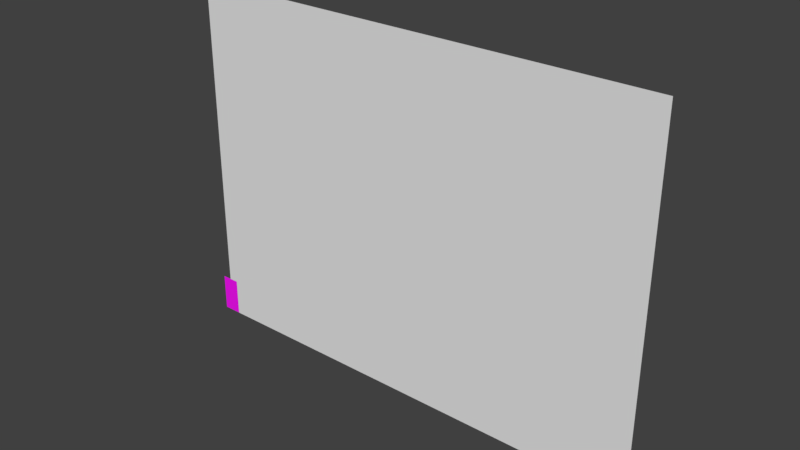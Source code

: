 # Source: avatar.blend  (saved by Blender 2.81.16; exported with 4.5.12 LTS)
import bpy
from mathutils import Matrix  # noqa: F401  (used for matrix-valued properties, if any)

bpy.ops.wm.read_factory_settings(use_empty=True)
scene = bpy.context.scene
scene.name = 'Scene'

# ---- collections
col_collection_1 = bpy.data.collections.new('Collection 1'); scene.collection.children.link(col_collection_1)

# ---- images (referenced by path relative to the original .blend; pixels are not part of the script)
import os
ASSET_DIR = os.environ.get("B2B_ASSET_DIR", "")  # directory of the original .blend (textures are referenced by path, not embedded)
HERE = os.path.dirname(os.path.abspath(__file__))  # packed textures are extracted next to this script under _unpacked/

def load_image(name, relpath, width, height, colorspace="sRGB"):
    """Load a texture the original file referenced (path relative to the .blend, or extracted next to this script)."""
    p = next((c for c in (os.path.join(HERE, relpath), os.path.join(ASSET_DIR, relpath)) if relpath and os.path.exists(c)), "")
    if p:
        img = bpy.data.images.load(p, check_existing=True)
        img.name = name
    else:  # same state as the original file: an image datablock whose file is absent (Cycles renders it pink)
        img = bpy.data.images.new(name, width, height)
        img.source = "FILE"
        img.filepath = "//" + (relpath or name)
    img.colorspace_settings.name = colorspace
    return img
img_c64_palette_png = load_image('c64_palette.png', 'c64_palette.png', 1024, 1024, 'sRGB')

# ---- materials (node trees are filled in below, after node groups)
mat_material_001 = bpy.data.materials.new('Material.001')
mat_material_001.use_transparent_shadow = False

# ---- material node trees
mat_material_001.use_nodes = True; mat_material_001.node_tree.nodes.clear()
_N = mat_material_001.node_tree.nodes; _L = mat_material_001.node_tree.links
n0 = _N.new('ShaderNodeOutputMaterial'); n0.name = 'Material Output'; n0.location = (300, 300)
n1 = _N.new('ShaderNodeBsdfPrincipled'); n1.name = 'Principled BSDF'; n1.location = (10, 300)
n1.distribution = 'GGX'
n1.subsurface_method = 'BURLEY'
n1.inputs[3].default_value = 1.45
n1.inputs[27].default_value = (0.0, 0.0, 0.0, 1.0)
n1.inputs[28].default_value = 1.0
n2 = _N.new('ShaderNodeTexImage'); n2.name = 'Image Texture'; n2.location = (-280, 270)
n2.image = img_c64_palette_png
_L.new(n1.outputs[0], n0.inputs[0])
_L.new(n2.outputs[0], n1.inputs[0])
n0.is_active_output = True

# ---- world
world_world = bpy.data.worlds.new('World'); scene.world = world_world
world_world.color = (0.05088, 0.05088, 0.05088)
world_world.use_sun_shadow = False
world_world.sun_shadow_jitter_overblur = 0.0
world_world.cycles.sampling_method = 'MANUAL'

# ---- meshes
me_plane = bpy.data.meshes.new('Plane')
me_plane.from_pydata([(-1.0, -1.0, 0.0), (9.0, -1.0, 0.0), (-1.0, 6.5, -2.404e-07), (9.0, 6.5, -2.404e-07)], [], [(0, 1, 3, 2)])
me_plane.use_remesh_preserve_volume = False
me_plane.use_remesh_preserve_attributes = False
me_plane.use_mirror_vertex_groups = False
me_plane.update()
me_plane_006 = bpy.data.meshes.new('Plane.006')
me_plane_006.from_pydata([(-0.2, 5.96e-08, 5.96e-08), (0.2, 5.96e-08, 5.96e-08), (-0.2, -5.96e-08, 0.8), (0.2, -5.96e-08, 0.8)], [], [(0, 1, 3, 2)])
_uv = me_plane_006.uv_layers.new(name='UVMap')
_uv.uv.foreach_set('vector', [0.7031, 0.07506, 0.7031, 0.1073, 0.2431, 0.1073, 0.2431, 0.07506])
me_plane_006.materials.append(mat_material_001)
me_plane_006.use_remesh_preserve_volume = False
me_plane_006.use_remesh_preserve_attributes = False
me_plane_006.use_mirror_vertex_groups = False
me_plane_006.update()

# ---- objects
ob_screen = bpy.data.objects.new('screen', me_plane)
ob_sleeper_001 = bpy.data.objects.new('sleeper.001', me_plane_006)

# ---- transforms, parenting, visibility, modifiers, constraints
ob_screen.location = (1.0, 0.0, 1.0)
ob_screen.rotation_euler = (1.571, 0.0, 0.0)
ob_screen.lineart.crease_threshold = 0.0
ob_sleeper_001.location = (2.384e-07, 0.0, 0.0)
ob_sleeper_001.show_all_edges = True
ob_sleeper_001.lineart.crease_threshold = 0.0

# ---- collection membership
col_collection_1.objects.link(ob_screen)
col_collection_1.objects.link(ob_sleeper_001)

# ---- scene / render settings (as saved in the file)
scene.frame_start = 1; scene.frame_end = 250; scene.frame_set(1)
scene.render.engine = 'BLENDER_EEVEE_NEXT'
scene.render.resolution_percentage = 50
scene.render.dither_intensity = 0.0
scene.cycles.use_denoising = False
scene.cycles.samples = 128
scene.cycles.sampling_pattern = 'TABULATED_SOBOL'
scene.cycles.light_sampling_threshold = 0.0
scene.cycles.use_adaptive_sampling = False
scene.cycles.use_light_tree = False
scene.cycles.blur_glossy = 0.0
scene.cycles.sample_clamp_indirect = 0.0
scene.view_settings.view_transform = 'Standard'
bpy.context.view_layer.update()

# ---- added for rendering (the .blend has no active camera and no usable light): camera, sun
cam_auto = bpy.data.cameras.new('AutoCamera')
cam_auto.lens = 50.0
cam_auto.sensor_width = 36.0
cam_auto.clip_end = 1000.0
ob_auto_camera = bpy.data.objects.new('AutoCamera', cam_auto)
scene.collection.objects.link(ob_auto_camera)
ob_auto_camera.location = (16.6139, -14.0566, 13.1211)
ob_auto_camera.rotation_euler = (1.09748, -7.21219e-08, 0.694738)
scene.camera = ob_auto_camera
light_auto_sun = bpy.data.lights.new('AutoSun', 'SUN')
light_auto_sun.energy = 3.0
light_auto_sun.angle = 0.0523599
ob_auto_sun = bpy.data.objects.new('AutoSun', light_auto_sun)
scene.collection.objects.link(ob_auto_sun)
ob_auto_sun.rotation_euler = (0.872665, 0.174533, 0.523599)
bpy.context.view_layer.update()
